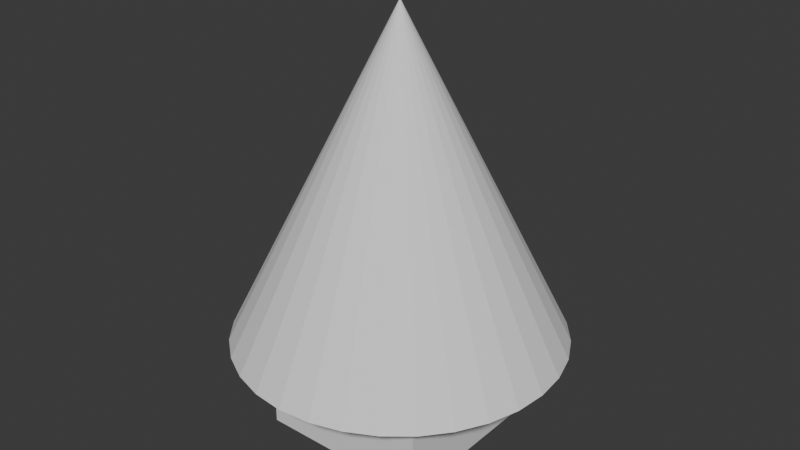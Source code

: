 # Source: proto_head.blend  (saved by Blender 4.5.90; exported with 4.5.12 LTS)
import bpy
from mathutils import Matrix  # noqa: F401  (used for matrix-valued properties, if any)

bpy.ops.wm.read_factory_settings(use_empty=True)
scene = bpy.context.scene
scene.name = 'Scene'

# ---- collections
col_collection = bpy.data.collections.new('Collection'); scene.collection.children.link(col_collection)

# ---- materials (node trees are filled in below, after node groups)
mat_material = bpy.data.materials.new('Material')
mat_material.alpha_threshold = 0.0
mat_material.roughness = 0.5
mat_material.line_color = (0.0, 0.0, 0.0, 1.0)

# ---- material node trees
mat_material.use_nodes = True; mat_material.node_tree.nodes.clear()
_N = mat_material.node_tree.nodes; _L = mat_material.node_tree.links
n0 = _N.new('ShaderNodeOutputMaterial'); n0.name = 'Material Output'; n0.location = (200, 100)
n1 = _N.new('ShaderNodeBsdfPrincipled'); n1.name = 'Principled BSDF'; n1.location = (-200, 100)
n1.inputs[3].default_value = 1.45
_L.new(n1.outputs[0], n0.inputs[0])
n0.is_active_output = True

# ---- world
world_world = bpy.data.worlds.new('World'); scene.world = world_world
world_world.use_nodes = True; world_world.node_tree.nodes.clear()
_N = world_world.node_tree.nodes; _L = world_world.node_tree.links
n0 = _N.new('ShaderNodeOutputWorld'); n0.name = 'World Output'; n0.location = (200, 100)
n1 = _N.new('ShaderNodeBackground'); n1.name = 'Background'; n1.location = (-200, 100)
n1.inputs[0].default_value = (0.05088, 0.05088, 0.05088, 1.0)
_L.new(n1.outputs[0], n0.inputs[0])
n0.is_active_output = True
world_world.color = (0.05088, 0.05088, 0.05088)
world_world.sun_shadow_jitter_overblur = 0.0

# ---- meshes
me_cube = bpy.data.meshes.new('Cube')
me_cube.from_pydata([(1.0, 1.0, 1.0), (1.0, 1.0, -1.0), (1.0, -1.0, 1.0), (1.0, -1.0, -1.0), (-1.0, 1.0, 1.0), (-1.0, 1.0, -1.0), (-1.0, -1.0, 1.0), (-1.0, -1.0, -1.0)], [], [(0, 4, 6, 2), (3, 2, 6, 7), (7, 6, 4, 5), (5, 1, 3, 7), (1, 0, 2, 3), (5, 4, 0, 1)])
_uv = me_cube.uv_layers.new(name='UVMap')
_uv.uv.foreach_set('vector', [0.625, 0.5, 0.875, 0.5, 0.875, 0.75, 0.625, 0.75, 0.375, 0.75, 0.625, 0.75, 0.625, 1.0, 0.375, 1.0, 0.375, 0.0, 0.625, 0.0, 0.625, 0.25, 0.375, 0.25, 0.125, 0.5, 0.375, 0.5, 0.375, 0.75, 0.125, 0.75, 0.375, 0.5, 0.625, 0.5, 0.625, 0.75, 0.375, 0.75, 0.375, 0.25, 0.625, 0.25, 0.625, 0.5, 0.375, 0.5])
me_cube.materials.append(mat_material)
me_cube.use_mirror_vertex_groups = False
me_cube.update()
me_cone = bpy.data.meshes.new('Cone')
me_cone.from_pydata([(0.0, 0.1249, -0.1249), (0.02437, 0.1225, -0.1249), (0.0478, 0.1154, -0.1249), (0.06939, 0.1038, -0.1249), (0.08832, 0.08832, -0.1249), (0.1038, 0.06939, -0.1249), (0.1154, 0.0478, -0.1249), (0.1225, 0.02437, -0.1249), (0.1249, 0.0, -0.1249), (0.1225, -0.02437, -0.1249), (0.1154, -0.0478, -0.1249), (0.1038, -0.06939, -0.1249), (0.08832, -0.08832, -0.1249), (0.06939, -0.1038, -0.1249), (0.0478, -0.1154, -0.1249), (0.02437, -0.1225, -0.1249), (0.0, -0.1249, -0.1249), (-0.02437, -0.1225, -0.1249), (-0.0478, -0.1154, -0.1249), (-0.06939, -0.1038, -0.1249), (-0.08832, -0.08832, -0.1249), (-0.1038, -0.06939, -0.1249), (-0.1154, -0.0478, -0.1249), (-0.1225, -0.02437, -0.1249), (-0.1249, 0.0, -0.1249), (-0.1225, 0.02437, -0.1249), (-0.1154, 0.0478, -0.1249), (-0.1038, 0.06939, -0.1249), (-0.08832, 0.08832, -0.1249), (-0.06939, 0.1038, -0.1249), (-0.0478, 0.1154, -0.1249), (-0.02437, 0.1225, -0.1249), (0.0, 0.0, 0.1249)], [], [(0, 32, 1), (1, 32, 2), (2, 32, 3), (3, 32, 4), (4, 32, 5), (5, 32, 6), (6, 32, 7), (7, 32, 8), (8, 32, 9), (9, 32, 10), (10, 32, 11), (11, 32, 12), (12, 32, 13), (13, 32, 14), (14, 32, 15), (15, 32, 16), (16, 32, 17), (17, 32, 18), (18, 32, 19), (19, 32, 20), (20, 32, 21), (21, 32, 22), (22, 32, 23), (23, 32, 24), (24, 32, 25), (25, 32, 26), (26, 32, 27), (27, 32, 28), (28, 32, 29), (29, 32, 30), (0, 1, 2, 3, 4, 5, 6, 7, 8, 9, 10, 11, 12, 13, 14, 15, 16, 17, 18, 19, 20, 21, 22, 23, 24, 25, 26, 27, 28, 29, 30, 31), (30, 32, 31), (31, 32, 0)])
_uv = me_cone.uv_layers.new(name='UVMap')
_uv.uv.foreach_set('vector', [0.25, 0.49, 0.25, 0.25, 0.2968, 0.4854, 0.2968, 0.4854, 0.25, 0.25, 0.3418, 0.4717, 0.3418, 0.4717, 0.25, 0.25, 0.3833, 0.4496, 0.3833, 0.4496, 0.25, 0.25, 0.4197, 0.4197, 0.4197, 0.4197, 0.25, 0.25, 0.4496, 0.3833, 0.4496, 0.3833, 0.25, 0.25, 0.4717, 0.3418, 0.4717, 0.3418, 0.25, 0.25, 0.4854, 0.2968, 0.4854, 0.2968, 0.25, 0.25, 0.49, 0.25, 0.49, 0.25, 0.25, 0.25, 0.4854, 0.2032, 0.4854, 0.2032, 0.25, 0.25, 0.4717, 0.1582, 0.4717, 0.1582, 0.25, 0.25, 0.4496, 0.1167, 0.4496, 0.1167, 0.25, 0.25, 0.4197, 0.08029, 0.4197, 0.08029, 0.25, 0.25, 0.3833, 0.05045, 0.3833, 0.05045, 0.25, 0.25, 0.3418, 0.02827, 0.3418, 0.02827, 0.25, 0.25, 0.2968, 0.01461, 0.2968, 0.01461, 0.25, 0.25, 0.25, 0.01, 0.25, 0.01, 0.25, 0.25, 0.2032, 0.01461, 0.2032, 0.01461, 0.25, 0.25, 0.1582, 0.02827, 0.1582, 0.02827, 0.25, 0.25, 0.1167, 0.05045, 0.1167, 0.05045, 0.25, 0.25, 0.08029, 0.08029, 0.08029, 0.08029, 0.25, 0.25, 0.05045, 0.1167, 0.05045, 0.1167, 0.25, 0.25, 0.02827, 0.1582, 0.02827, 0.1582, 0.25, 0.25, 0.01461, 0.2032, 0.01461, 0.2032, 0.25, 0.25, 0.01, 0.25, 0.01, 0.25, 0.25, 0.25, 0.01461, 0.2968, 0.01461, 0.2968, 0.25, 0.25, 0.02827, 0.3418, 0.02827, 0.3418, 0.25, 0.25, 0.05045, 0.3833, 0.05045, 0.3833, 0.25, 0.25, 0.08029, 0.4197, 0.08029, 0.4197, 0.25, 0.25, 0.1167, 0.4496, 0.1167, 0.4496, 0.25, 0.25, 0.1582, 0.4717, 0.75, 0.49, 0.7968, 0.4854, 0.8418, 0.4717, 0.8833, 0.4496, 0.9197, 0.4197, 0.9496, 0.3833, 0.9717, 0.3418, 0.9854, 0.2968, 0.99, 0.25, 0.9854, 0.2032, 0.9717, 0.1582, 0.9496, 0.1167, 0.9197, 0.08029, 0.8833, 0.05045, 0.8418, 0.02827, 0.7968, 0.01461, 0.75, 0.01, 0.7032, 0.01461, 0.6582, 0.02827, 0.6167, 0.05045, 0.5803, 0.08029, 0.5504, 0.1167, 0.5283, 0.1582, 0.5146, 0.2032, 0.51, 0.25, 0.5146, 0.2968, 0.5283, 0.3418, 0.5504, 0.3833, 0.5803, 0.4197, 0.6167, 0.4496, 0.6582, 0.4717, 0.7032, 0.4854, 0.1582, 0.4717, 0.25, 0.25, 0.2032, 0.4854, 0.2032, 0.4854, 0.25, 0.25, 0.25, 0.49])
me_cone.update()
me_cube_001 = bpy.data.meshes.new('Cube.001')
me_cube_001.from_pydata([(-0.08762, -0.2355, 1.967e-23), (-0.08762, -0.2355, 1.967e-23), (-0.08762, 0.2355, -1.967e-23), (-0.08762, 0.2355, -1.967e-23), (0.08762, -0.2355, 1.967e-23), (0.08762, -0.2355, 1.967e-23), (0.08762, 0.2355, -1.967e-23), (0.08762, 0.2355, -1.967e-23)], [], [(0, 1, 3, 2), (2, 3, 7, 6), (6, 7, 5, 4), (4, 5, 1, 0), (2, 6, 4, 0), (7, 3, 1, 5)])
_uv = me_cube_001.uv_layers.new(name='UVMap')
_uv.uv.foreach_set('vector', [0.375, 0.0, 0.625, 0.0, 0.625, 0.25, 0.375, 0.25, 0.375, 0.25, 0.625, 0.25, 0.625, 0.5, 0.375, 0.5, 0.375, 0.5, 0.625, 0.5, 0.625, 0.75, 0.375, 0.75, 0.375, 0.75, 0.625, 0.75, 0.625, 1.0, 0.375, 1.0, 0.125, 0.5, 0.375, 0.5, 0.375, 0.75, 0.125, 0.75, 0.625, 0.5, 0.875, 0.5, 0.875, 0.75, 0.625, 0.75])
me_cube_001.update()
me_cube_002 = bpy.data.meshes.new('Cube.002')
me_cube_002.from_pydata([(-0.07307, -0.2001, 1.671e-23), (-0.07307, -0.2001, 1.671e-23), (-0.07307, 0.2001, -1.671e-23), (-0.07307, 0.2001, -1.671e-23), (0.07307, -0.2001, 1.671e-23), (0.07307, -0.2001, 1.671e-23), (0.07307, 0.2001, -1.671e-23), (0.07307, 0.2001, -1.671e-23)], [], [(0, 1, 3, 2), (2, 3, 7, 6), (6, 7, 5, 4), (4, 5, 1, 0), (2, 6, 4, 0), (7, 3, 1, 5)])
_uv = me_cube_002.uv_layers.new(name='UVMap')
_uv.uv.foreach_set('vector', [0.375, 0.0, 0.625, 0.0, 0.625, 0.25, 0.375, 0.25, 0.375, 0.25, 0.625, 0.25, 0.625, 0.5, 0.375, 0.5, 0.375, 0.5, 0.625, 0.5, 0.625, 0.75, 0.375, 0.75, 0.375, 0.75, 0.625, 0.75, 0.625, 1.0, 0.375, 1.0, 0.125, 0.5, 0.375, 0.5, 0.375, 0.75, 0.125, 0.75, 0.625, 0.5, 0.875, 0.5, 0.875, 0.75, 0.625, 0.75])
me_cube_002.update()
me_cube_003 = bpy.data.meshes.new('Cube.003')
me_cube_003.from_pydata([(-0.07307, -0.2001, 1.671e-23), (-0.07307, -0.2001, 1.671e-23), (-0.07307, 0.2001, -1.671e-23), (-0.07307, 0.2001, -1.671e-23), (0.07307, -0.2001, 1.671e-23), (0.07307, -0.2001, 1.671e-23), (0.07307, 0.2001, -1.671e-23), (0.07307, 0.2001, -1.671e-23)], [], [(0, 1, 3, 2), (2, 3, 7, 6), (6, 7, 5, 4), (4, 5, 1, 0), (2, 6, 4, 0), (7, 3, 1, 5)])
_uv = me_cube_003.uv_layers.new(name='UVMap')
_uv.uv.foreach_set('vector', [0.375, 0.0, 0.625, 0.0, 0.625, 0.25, 0.375, 0.25, 0.375, 0.25, 0.625, 0.25, 0.625, 0.5, 0.375, 0.5, 0.375, 0.5, 0.625, 0.5, 0.625, 0.75, 0.375, 0.75, 0.375, 0.75, 0.625, 0.75, 0.625, 1.0, 0.375, 1.0, 0.125, 0.5, 0.375, 0.5, 0.375, 0.75, 0.125, 0.75, 0.625, 0.5, 0.875, 0.5, 0.875, 0.75, 0.625, 0.75])
me_cube_003.update()
me_cone_002 = bpy.data.meshes.new('Cone.002')
me_cone_002.from_pydata([(0.0, 0.1228, -0.1228), (0.02395, 0.1204, -0.1228), (0.04698, 0.1134, -0.1228), (0.06821, 0.1021, -0.1228), (0.08682, 0.08682, -0.1228), (0.1021, 0.06821, -0.1228), (0.1134, 0.04698, -0.1228), (0.1204, 0.02395, -0.1228), (0.1228, 1.025e-23, -0.1228), (0.1204, -0.02395, -0.1228), (0.1134, -0.04698, -0.1228), (0.1021, -0.06821, -0.1228), (0.08682, -0.08682, -0.1228), (0.06821, -0.1021, -0.1228), (0.04698, -0.1134, -0.1228), (0.02395, -0.1204, -0.1228), (0.0, -0.1228, -0.1228), (-0.02395, -0.1204, -0.1228), (-0.04698, -0.1134, -0.1228), (-0.06821, -0.1021, -0.1228), (-0.08682, -0.08682, -0.1228), (-0.1021, -0.06821, -0.1228), (-0.1134, -0.04698, -0.1228), (-0.1204, -0.02395, -0.1228), (-0.1228, 1.025e-23, -0.1228), (-0.1204, 0.02395, -0.1228), (-0.1134, 0.04698, -0.1228), (-0.1021, 0.06821, -0.1228), (-0.08682, 0.08682, -0.1228), (-0.06821, 0.1021, -0.1228), (-0.04698, 0.1134, -0.1228), (-0.02395, 0.1204, -0.1228), (0.0, -1.025e-23, 0.1228)], [], [(0, 32, 1), (1, 32, 2), (2, 32, 3), (3, 32, 4), (4, 32, 5), (5, 32, 6), (6, 32, 7), (7, 32, 8), (8, 32, 9), (9, 32, 10), (10, 32, 11), (11, 32, 12), (12, 32, 13), (13, 32, 14), (14, 32, 15), (15, 32, 16), (16, 32, 17), (17, 32, 18), (18, 32, 19), (19, 32, 20), (20, 32, 21), (21, 32, 22), (22, 32, 23), (23, 32, 24), (24, 32, 25), (25, 32, 26), (26, 32, 27), (27, 32, 28), (28, 32, 29), (29, 32, 30), (0, 1, 2, 3, 4, 5, 6, 7, 8, 9, 10, 11, 12, 13, 14, 15, 16, 17, 18, 19, 20, 21, 22, 23, 24, 25, 26, 27, 28, 29, 30, 31), (30, 32, 31), (31, 32, 0)])
_uv = me_cone_002.uv_layers.new(name='UVMap')
_uv.uv.foreach_set('vector', [0.25, 0.49, 0.25, 0.25, 0.2968, 0.4854, 0.2968, 0.4854, 0.25, 0.25, 0.3418, 0.4717, 0.3418, 0.4717, 0.25, 0.25, 0.3833, 0.4496, 0.3833, 0.4496, 0.25, 0.25, 0.4197, 0.4197, 0.4197, 0.4197, 0.25, 0.25, 0.4496, 0.3833, 0.4496, 0.3833, 0.25, 0.25, 0.4717, 0.3418, 0.4717, 0.3418, 0.25, 0.25, 0.4854, 0.2968, 0.4854, 0.2968, 0.25, 0.25, 0.49, 0.25, 0.49, 0.25, 0.25, 0.25, 0.4854, 0.2032, 0.4854, 0.2032, 0.25, 0.25, 0.4717, 0.1582, 0.4717, 0.1582, 0.25, 0.25, 0.4496, 0.1167, 0.4496, 0.1167, 0.25, 0.25, 0.4197, 0.08029, 0.4197, 0.08029, 0.25, 0.25, 0.3833, 0.05045, 0.3833, 0.05045, 0.25, 0.25, 0.3418, 0.02827, 0.3418, 0.02827, 0.25, 0.25, 0.2968, 0.01461, 0.2968, 0.01461, 0.25, 0.25, 0.25, 0.01, 0.25, 0.01, 0.25, 0.25, 0.2032, 0.01461, 0.2032, 0.01461, 0.25, 0.25, 0.1582, 0.02827, 0.1582, 0.02827, 0.25, 0.25, 0.1167, 0.05045, 0.1167, 0.05045, 0.25, 0.25, 0.08029, 0.08029, 0.08029, 0.08029, 0.25, 0.25, 0.05045, 0.1167, 0.05045, 0.1167, 0.25, 0.25, 0.02827, 0.1582, 0.02827, 0.1582, 0.25, 0.25, 0.01461, 0.2032, 0.01461, 0.2032, 0.25, 0.25, 0.01, 0.25, 0.01, 0.25, 0.25, 0.25, 0.01461, 0.2968, 0.01461, 0.2968, 0.25, 0.25, 0.02827, 0.3418, 0.02827, 0.3418, 0.25, 0.25, 0.05045, 0.3833, 0.05045, 0.3833, 0.25, 0.25, 0.08029, 0.4197, 0.08029, 0.4197, 0.25, 0.25, 0.1167, 0.4496, 0.1167, 0.4496, 0.25, 0.25, 0.1582, 0.4717, 0.75, 0.49, 0.7968, 0.4854, 0.8418, 0.4717, 0.8833, 0.4496, 0.9197, 0.4197, 0.9496, 0.3833, 0.9717, 0.3418, 0.9854, 0.2968, 0.99, 0.25, 0.9854, 0.2032, 0.9717, 0.1582, 0.9496, 0.1167, 0.9197, 0.08029, 0.8833, 0.05045, 0.8418, 0.02827, 0.7968, 0.01461, 0.75, 0.01, 0.7032, 0.01461, 0.6582, 0.02827, 0.6167, 0.05045, 0.5803, 0.08029, 0.5504, 0.1167, 0.5283, 0.1582, 0.5146, 0.2032, 0.51, 0.25, 0.5146, 0.2968, 0.5283, 0.3418, 0.5504, 0.3833, 0.5803, 0.4197, 0.6167, 0.4496, 0.6582, 0.4717, 0.7032, 0.4854, 0.1582, 0.4717, 0.25, 0.25, 0.2032, 0.4854, 0.2032, 0.4854, 0.25, 0.25, 0.25, 0.49])
me_cone_002.update()

# ---- objects
ob_cube = bpy.data.objects.new('Cube', me_cube)
ob_cone = bpy.data.objects.new('Cone', me_cone)
ob_cube_001 = bpy.data.objects.new('Cube.001', me_cube_001)
ob_cube_002 = bpy.data.objects.new('Cube.002', me_cube_002)
ob_cube_003 = bpy.data.objects.new('Cube.003', me_cube_003)
ob_cone_001 = bpy.data.objects.new('Cone.001', me_cone_002)

# ---- transforms, parenting, visibility, modifiers, constraints
ob_cube.location = (0.0, 0.0, 0.0)
ob_cube.lock_rotations_4d = False
ob_cube.empty_display_type = 'ARROWS'
ob_cube.lineart.crease_threshold = 0.0
ob_cone.location = (0.0, 0.0, 2.0)
ob_cone.scale = (15.06, 15.06, 15.06)
ob_cube_001.location = (0.5336, 0.9823, -0.07027)
ob_cube_001.rotation_euler = (-1.571, -1.571, 0.0)
ob_cube_002.location = (-0.5198, 1.021, -0.06591)
ob_cube_002.rotation_euler = (-1.571, -1.571, 0.0)
ob_cube_003.location = (0.5498, 1.021, -0.06591)
ob_cube_003.rotation_euler = (-1.571, -1.571, 0.0)
ob_cone_001.location = (0.02894, 1.147, -0.4564)
ob_cone_001.rotation_euler = (-1.571, -1.571, 0.0)
ob_cone_001.scale = (4.267, 4.267, 4.267)

# ---- collection membership
col_collection.objects.link(ob_cube)
col_collection.objects.link(ob_cone)
col_collection.objects.link(ob_cube_001)
col_collection.objects.link(ob_cube_002)
col_collection.objects.link(ob_cube_003)
col_collection.objects.link(ob_cone_001)

# ---- scene / render settings (as saved in the file)
scene.frame_start = 1; scene.frame_end = 250; scene.frame_set(155)
scene.render.engine = 'BLENDER_EEVEE_NEXT'
bpy.context.view_layer.update()

# ---- added for rendering (the .blend has no active camera and no usable light): camera, sun
cam_auto = bpy.data.cameras.new('AutoCamera')
cam_auto.lens = 50.0
cam_auto.sensor_width = 36.0
cam_auto.clip_end = 1000.0
ob_auto_camera = bpy.data.objects.new('AutoCamera', cam_auto)
scene.collection.objects.link(ob_auto_camera)
ob_auto_camera.location = (6.68047, -8.01657, 6.78493)
ob_auto_camera.rotation_euler = (1.09748, -7.21219e-08, 0.694738)
scene.camera = ob_auto_camera
light_auto_sun = bpy.data.lights.new('AutoSun', 'SUN')
light_auto_sun.energy = 3.0
light_auto_sun.angle = 0.0523599
ob_auto_sun = bpy.data.objects.new('AutoSun', light_auto_sun)
scene.collection.objects.link(ob_auto_sun)
ob_auto_sun.rotation_euler = (0.872665, 0.174533, 0.523599)
bpy.context.view_layer.update()

